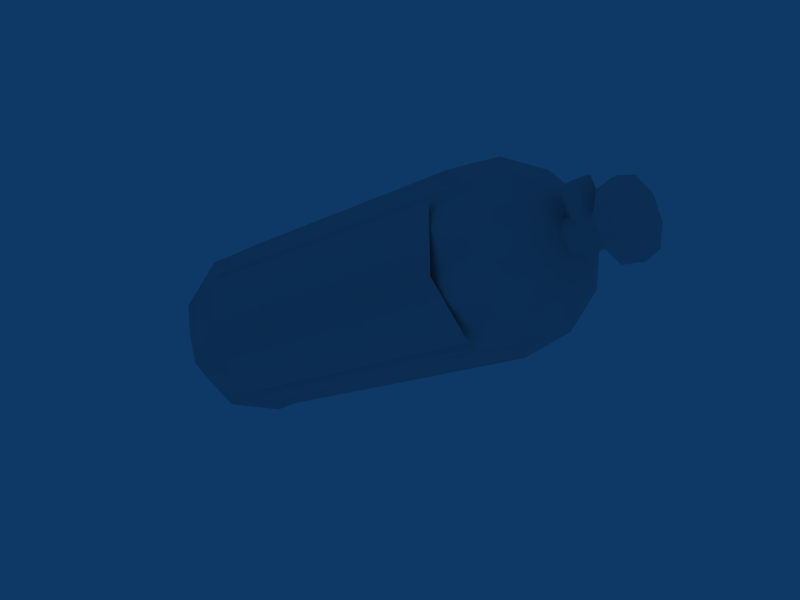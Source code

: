 # Source: nitrotank-small.blend  (saved by Blender 2.49.0; exported with 4.5.12 LTS)
import bpy
from mathutils import Matrix  # noqa: F401  (used for matrix-valued properties, if any)

bpy.ops.wm.read_factory_settings(use_empty=True)
scene = bpy.context.scene
scene.name = 'Scene'

# ---- collections
col_collection_1 = bpy.data.collections.new('Collection 1'); scene.collection.children.link(col_collection_1)

# ---- node groups
ng_auto_smooth = bpy.data.node_groups.new('Auto Smooth', 'GeometryNodeTree')
_s = ng_auto_smooth.interface.new_socket(name='Geometry', in_out='OUTPUT', socket_type='NodeSocketGeometry')
_s = ng_auto_smooth.interface.new_socket(name='Geometry', in_out='INPUT', socket_type='NodeSocketGeometry')
_s = ng_auto_smooth.interface.new_socket(name='Angle', in_out='INPUT', socket_type='NodeSocketFloat')
_s.subtype = 'ANGLE'
_s.min_value = 0.0
_s.max_value = 3.142
ng_auto_smooth.is_modifier = True
_N = ng_auto_smooth.nodes; _L = ng_auto_smooth.links
n0 = _N.new('NodeGroupOutput'); n0.name = 'Group Output'; n0.location = (480, -100)
n1 = _N.new('NodeGroupInput'); n1.name = 'Group Input'; n1.location = (-420, -300)
n2 = _N.new('NodeGroupInput'); n2.name = 'Group Input.001'; n2.location = (-60, -100)
n3 = _N.new('GeometryNodeSetShadeSmooth'); n3.name = 'Set Shade Smooth'; n3.location = (120, -100)
n3.domain = 'EDGE'
n4 = _N.new('GeometryNodeSetShadeSmooth'); n4.name = 'Set Shade Smooth.001'; n4.location = (300, -100)
n5 = _N.new('GeometryNodeInputMeshEdgeAngle'); n5.name = 'Edge Angle'; n5.location = (-420, -220)
n6 = _N.new('GeometryNodeInputEdgeSmooth'); n6.name = 'Is Edge Smooth'; n6.location = (-60, -160)
n7 = _N.new('GeometryNodeInputShadeSmooth'); n7.name = 'Is Face Smooth'; n7.location = (-240, -340)
n8 = _N.new('FunctionNodeBooleanMath'); n8.name = 'Boolean Math'; n8.location = (-60, -220)
n9 = _N.new('FunctionNodeCompare'); n9.name = 'Compare'; n9.location = (-240, -180)
n9.operation = 'LESS_EQUAL'
_L.new(n5.outputs[0], n9.inputs[0])
_L.new(n4.outputs[0], n0.inputs[0])
_L.new(n1.outputs[1], n9.inputs[1])
_L.new(n9.outputs[0], n8.inputs[0])
_L.new(n7.outputs[0], n8.inputs[1])
_L.new(n2.outputs[0], n3.inputs[0])
_L.new(n6.outputs[0], n3.inputs[1])
_L.new(n3.outputs[0], n4.inputs[0])
_L.new(n8.outputs[0], n3.inputs[2])
n0.is_active_output = True

# ---- world
world_world = bpy.data.worlds.new('World'); scene.world = world_world
world_world.color = (0.05656, 0.2208, 0.4)
world_world.use_sun_shadow = False
world_world.sun_shadow_jitter_overblur = 0.0
world_world.cycles.sampling_method = 'MANUAL'
world_world.cycles.sample_map_resolution = 256

# ---- meshes
me_smalltank_002 = bpy.data.meshes.new('SmallTank.002')
me_smalltank_002.from_pydata([(0.2919, 0.5183, -0.002434), (0.2373, 0.3608, -0.06675), (0.262, 0.4146, -0.09161), (0.2985, 0.433, -0.0483), (0.2991, 0.4867, -0.03937), (0.2836, 0.5135, -0.05065), (0.2752, 0.4735, -0.08748), (0.2245, 0.4794, -0.1188), (0.2043, 0.418, -0.1222), (0.1612, 0.4926, -0.1222), (0.1871, 0.5442, -0.09161), (0.2447, 0.5263, -0.08748), (0.2681, 0.5404, -0.03937), (0.2599, 0.5547, -0.01081), (0.2214, 0.5667, -0.0483), (0.1672, 0.5787, -0.02265), (0.1282, 0.5498, -0.06675), (0.1207, 0.5628, 0.01813), (0.1741, 0.5667, 0.05577), (0.2161, 0.5759, 0.01172), (0.2627, 0.5497, 0.02167), (0.2754, 0.5278, 0.04288), (0.2313, 0.5495, 0.0645), (0.2046, 0.5139, 0.107), (0.1423, 0.5255, 0.09277), (0.1828, 0.4553, 0.1222), (0.2445, 0.445, 0.107), (0.2599, 0.4999, 0.08534), (0.2918, 0.4992, 0.04288), (0.3045, 0.4774, 0.02167), (0.2886, 0.4503, 0.0645), (0.275, 0.3921, 0.05577), (0.2233, 0.3852, 0.09277), (0.2448, 0.3479, 0.01813), (0.2819, 0.3801, -0.02265), (0.3038, 0.4239, 0.01172), (0.3073, 0.4724, -0.01081)], [], [(4, 0, 36), (5, 0, 4), (12, 0, 5), (13, 0, 12), (20, 0, 13), (21, 0, 20), (28, 0, 21), (29, 0, 28), (36, 0, 29), (30, 35, 29), (35, 36, 29), (31, 34, 35), (31, 35, 30), (32, 33, 31), (33, 34, 31), (25, 32, 26), (32, 31, 26), (26, 31, 30), (26, 30, 27), (27, 30, 28), (30, 29, 28), (22, 27, 21), (27, 28, 21), (23, 26, 27), (23, 27, 22), (24, 25, 23), (25, 26, 23), (17, 24, 18), (24, 23, 18), (18, 23, 22), (18, 22, 19), (19, 22, 20), (22, 21, 20), (14, 19, 13), (19, 20, 13), (15, 18, 19), (15, 19, 14), (16, 17, 15), (17, 18, 15), (9, 16, 10), (16, 15, 10), (10, 15, 14), (10, 14, 11), (11, 14, 12), (14, 13, 12), (6, 11, 5), (11, 12, 5), (7, 10, 11), (7, 11, 6), (8, 9, 7), (9, 10, 7), (1, 8, 2), (8, 7, 2), (2, 7, 6), (2, 6, 3), (3, 6, 4), (6, 5, 4), (35, 3, 36), (3, 4, 36), (34, 2, 3), (34, 3, 35), (33, 1, 34), (1, 2, 34)])
me_smalltank_002.polygons.foreach_set('use_smooth', [True] * 63)
_uv = me_smalltank_002.uv_layers.new(name='UVTex')
_uv.uv.foreach_set('vector', [0.0, 0.0, 1.0, 0.0, 1.0, 1.0, 0.0, 0.0, 1.0, 0.0, 1.0, 1.0, 0.0, 0.0, 1.0, 0.0, 1.0, 1.0, 0.0, 0.0, 1.0, 0.0, 1.0, 1.0, 0.0, 0.0, 1.0, 0.0, 1.0, 1.0, 0.0, 0.0, 1.0, 0.0, 1.0, 1.0, 0.0, 0.0, 1.0, 0.0, 1.0, 1.0, 0.0, 0.0, 1.0, 0.0, 1.0, 1.0, 0.0, 0.0, 1.0, 0.0, 1.0, 1.0, 0.0, 0.0, 1.0, 0.0, 1.0, 1.0, 0.0, 0.0, 1.0, 0.0, 1.0, 1.0, 0.0, 0.0, 1.0, 0.0, 1.0, 1.0, 0.0, 0.0, 1.0, 0.0, 1.0, 1.0, 0.0, 0.0, 1.0, 0.0, 1.0, 1.0, 0.0, 0.0, 1.0, 0.0, 1.0, 1.0, 0.0, 0.0, 1.0, 0.0, 1.0, 1.0, 0.0, 0.0, 1.0, 0.0, 1.0, 1.0, 0.0, 0.0, 1.0, 0.0, 1.0, 1.0, 0.0, 0.0, 1.0, 0.0, 1.0, 1.0, 0.0, 0.0, 1.0, 0.0, 1.0, 1.0, 0.0, 0.0, 1.0, 0.0, 1.0, 1.0, 0.0, 0.0, 1.0, 0.0, 1.0, 1.0, 0.0, 0.0, 1.0, 0.0, 1.0, 1.0, 0.0, 0.0, 1.0, 0.0, 1.0, 1.0, 0.0, 0.0, 1.0, 0.0, 1.0, 1.0, 0.0, 0.0, 1.0, 0.0, 1.0, 1.0, 0.0, 0.0, 1.0, 0.0, 1.0, 1.0, 0.0, 0.0, 1.0, 0.0, 1.0, 1.0, 0.0, 0.0, 1.0, 0.0, 1.0, 1.0, 0.0, 0.0, 1.0, 0.0, 1.0, 1.0, 0.0, 0.0, 1.0, 0.0, 1.0, 1.0, 0.0, 0.0, 1.0, 0.0, 1.0, 1.0, 0.0, 0.0, 1.0, 0.0, 1.0, 1.0, 0.0, 0.0, 1.0, 0.0, 1.0, 1.0, 0.0, 0.0, 1.0, 0.0, 1.0, 1.0, 0.0, 0.0, 1.0, 0.0, 1.0, 1.0, 0.0, 0.0, 1.0, 0.0, 1.0, 1.0, 0.0, 0.0, 1.0, 0.0, 1.0, 1.0, 0.0, 0.0, 1.0, 0.0, 1.0, 1.0, 0.0, 0.0, 1.0, 0.0, 1.0, 1.0, 0.0, 0.0, 1.0, 0.0, 1.0, 1.0, 0.0, 0.0, 1.0, 0.0, 1.0, 1.0, 0.0, 0.0, 1.0, 0.0, 1.0, 1.0, 0.0, 0.0, 1.0, 0.0, 1.0, 1.0, 0.0, 0.0, 1.0, 0.0, 1.0, 1.0, 0.0, 0.0, 1.0, 0.0, 1.0, 1.0, 0.0, 0.0, 1.0, 0.0, 1.0, 1.0, 0.0, 0.0, 1.0, 0.0, 1.0, 1.0, 0.0, 0.0, 1.0, 0.0, 1.0, 1.0, 0.0, 0.0, 1.0, 0.0, 1.0, 1.0, 0.0, 0.0, 1.0, 0.0, 1.0, 1.0, 0.0, 0.0, 1.0, 0.0, 1.0, 1.0, 0.0, 0.0, 1.0, 0.0, 1.0, 1.0, 0.0, 0.0, 1.0, 0.0, 1.0, 1.0, 0.0, 0.0, 1.0, 0.0, 1.0, 1.0, 0.0, 0.0, 1.0, 0.0, 1.0, 1.0, 0.0, 0.0, 1.0, 0.0, 1.0, 1.0, 0.0, 0.0, 1.0, 0.0, 1.0, 1.0, 0.0, 0.0, 1.0, 0.0, 1.0, 1.0, 0.0, 0.0, 1.0, 0.0, 1.0, 1.0, 0.0, 0.0, 1.0, 0.0, 1.0, 1.0, 0.0, 0.0, 1.0, 0.0, 1.0, 1.0, 0.0, 0.0, 1.0, 0.0, 1.0, 1.0])
me_smalltank_002.use_remesh_preserve_volume = False
me_smalltank_002.use_remesh_preserve_attributes = False
me_smalltank_002.use_mirror_vertex_groups = False
me_smalltank_002.update()
me_smalltank_001 = bpy.data.meshes.new('SmallTank.001')
me_smalltank_001.from_pydata([(0.2373, 0.3608, -0.06675), (0.2043, 0.418, -0.1222), (0.1612, 0.4926, -0.1222), (0.1282, 0.5498, -0.06675), (0.1207, 0.5628, 0.01813), (0.1423, 0.5255, 0.09277), (0.1828, 0.4553, 0.1222), (0.2233, 0.3852, 0.09277), (0.2448, 0.3479, 0.01813), (-0.2765, 0.1885, 0.002144), (-0.2756, 0.2152, -0.05838), (-0.2921, 0.2438, -0.03074), (-0.2958, 0.2502, 0.01161), (-0.2851, 0.2316, 0.04885), (-0.2649, 0.1966, 0.06355), (-0.2447, 0.1616, 0.04885), (-0.2339, 0.143, 0.01161), (-0.2541, 0.178, -0.05838), (-0.2377, 0.1495, -0.03074), (-0.1363, 0.1281, -0.02559), (-0.1438, 0.141, 0.05929), (-0.1768, 0.1982, 0.1147), (-0.2199, 0.2728, 0.1147), (-0.2529, 0.33, 0.05929), (-0.2604, 0.343, -0.02559), (-0.2389, 0.3057, -0.1002), (-0.1984, 0.2355, -0.1297), (-0.1579, 0.1654, -0.1002), (-0.2475, 0.1287, -0.08108), (-0.2059, 0.1046, -0.06547), (-0.239, 0.1618, -0.1209), (-0.2812, 0.187, -0.1056), (-0.3149, 0.2454, -0.08108), (-0.2821, 0.2364, -0.1209), (-0.3151, 0.2936, -0.06547), (-0.3328, 0.2764, -0.01902), (-0.3266, 0.2656, 0.05156), (-0.3225, 0.3066, 0.01941), (-0.301, 0.2693, 0.09405), (-0.2991, 0.2181, 0.09763), (-0.2633, 0.156, 0.09763), (-0.2605, 0.1991, 0.1235), (-0.22, 0.129, 0.09405), (-0.2358, 0.1085, 0.05156), (-0.2296, 0.09768, -0.01902), (-0.1985, 0.09167, 0.01941)], [], [(28, 18, 17), (28, 44, 18), (44, 16, 18), (44, 43, 16), (43, 15, 16), (43, 40, 15), (40, 14, 15), (40, 39, 14), (39, 13, 14), (39, 36, 13), (36, 12, 13), (36, 35, 12), (35, 11, 12), (35, 32, 11), (32, 10, 11), (32, 31, 10), (31, 17, 10), (31, 28, 17), (10, 17, 9), (11, 10, 9), (12, 11, 9), (13, 12, 9), (14, 13, 9), (15, 14, 9), (16, 15, 9), (18, 16, 9), (17, 18, 9), (19, 45, 29), (29, 27, 19), (42, 21, 41), (42, 20, 21), (41, 22, 38), (41, 21, 22), (45, 20, 42), (45, 19, 20), (38, 23, 37), (38, 22, 23), (37, 24, 34), (37, 23, 24), (34, 25, 33), (34, 24, 25), (33, 26, 30), (33, 25, 26), (30, 27, 29), (30, 26, 27), (45, 43, 44), (45, 42, 43), (40, 42, 41), (40, 43, 42), (39, 41, 38), (39, 40, 41), (36, 38, 37), (36, 39, 38), (35, 37, 34), (35, 36, 37), (32, 34, 33), (32, 35, 34), (31, 33, 30), (31, 32, 33), (28, 30, 29), (28, 31, 30), (29, 44, 28), (29, 45, 44), (27, 26, 1), (1, 0, 27), (26, 25, 2), (26, 2, 1), (25, 24, 3), (25, 3, 2), (24, 23, 4), (24, 4, 3), (23, 22, 5), (23, 5, 4), (22, 21, 6), (22, 6, 5), (21, 20, 7), (21, 7, 6), (20, 19, 8), (20, 8, 7), (27, 0, 19), (19, 0, 8)])
me_smalltank_001.polygons.foreach_set('use_smooth', [True] * 81)
_uv = me_smalltank_001.uv_layers.new(name='UVTex')
_uv.uv.foreach_set('vector', [0.0, 0.0, 1.0, 0.0, 1.0, 1.0, 0.0, 0.0, 1.0, 0.0, 1.0, 1.0, 0.0, 0.0, 1.0, 0.0, 1.0, 1.0, 0.0, 0.0, 1.0, 0.0, 1.0, 1.0, 0.0, 0.0, 1.0, 0.0, 1.0, 1.0, 0.0, 0.0, 1.0, 0.0, 1.0, 1.0, 0.0, 0.0, 1.0, 0.0, 1.0, 1.0, 0.0, 0.0, 1.0, 0.0, 1.0, 1.0, 0.0, 0.0, 1.0, 0.0, 1.0, 1.0, 0.0, 0.0, 1.0, 0.0, 1.0, 1.0, 0.0, 0.0, 1.0, 0.0, 1.0, 1.0, 0.0, 0.0, 1.0, 0.0, 1.0, 1.0, 0.0, 0.0, 1.0, 0.0, 1.0, 1.0, 0.0, 0.0, 1.0, 0.0, 1.0, 1.0, 0.0, 0.0, 1.0, 0.0, 1.0, 1.0, 0.0, 0.0, 1.0, 0.0, 1.0, 1.0, 0.0, 0.0, 1.0, 0.0, 1.0, 1.0, 0.0, 0.0, 1.0, 0.0, 1.0, 1.0, 0.0, 0.0, 1.0, 0.0, 1.0, 1.0, 0.0, 0.0, 1.0, 0.0, 1.0, 1.0, 0.0, 0.0, 1.0, 0.0, 1.0, 1.0, 0.0, 0.0, 1.0, 0.0, 1.0, 1.0, 0.0, 0.0, 1.0, 0.0, 1.0, 1.0, 0.0, 0.0, 1.0, 0.0, 1.0, 1.0, 0.0, 0.0, 1.0, 0.0, 1.0, 1.0, 0.0, 0.0, 1.0, 0.0, 1.0, 1.0, 0.0, 0.0, 1.0, 0.0, 1.0, 1.0, 0.0, 0.0, 1.0, 0.0, 1.0, 1.0, 0.0, 0.0, 1.0, 0.0, 1.0, 1.0, 0.0, 0.0, 1.0, 0.0, 1.0, 1.0, 0.0, 0.0, 1.0, 0.0, 1.0, 1.0, 0.0, 0.0, 1.0, 0.0, 1.0, 1.0, 0.0, 0.0, 1.0, 0.0, 1.0, 1.0, 0.0, 0.0, 1.0, 0.0, 1.0, 1.0, 0.0, 0.0, 1.0, 0.0, 1.0, 1.0, 0.0, 0.0, 1.0, 0.0, 1.0, 1.0, 0.0, 0.0, 1.0, 0.0, 1.0, 1.0, 0.0, 0.0, 1.0, 0.0, 1.0, 1.0, 0.0, 0.0, 1.0, 0.0, 1.0, 1.0, 0.0, 0.0, 1.0, 0.0, 1.0, 1.0, 0.0, 0.0, 1.0, 0.0, 1.0, 1.0, 0.0, 0.0, 1.0, 0.0, 1.0, 1.0, 0.0, 0.0, 1.0, 0.0, 1.0, 1.0, 0.0, 0.0, 1.0, 0.0, 1.0, 1.0, 0.0, 0.0, 1.0, 0.0, 1.0, 1.0, 0.0, 0.0, 1.0, 0.0, 1.0, 1.0, 0.0, 0.0, 1.0, 0.0, 1.0, 1.0, 0.0, 0.0, 1.0, 0.0, 1.0, 1.0, 0.0, 0.0, 1.0, 0.0, 1.0, 1.0, 0.0, 0.0, 1.0, 0.0, 1.0, 1.0, 0.0, 0.0, 1.0, 0.0, 1.0, 1.0, 0.0, 0.0, 1.0, 0.0, 1.0, 1.0, 0.0, 0.0, 1.0, 0.0, 1.0, 1.0, 0.0, 0.0, 1.0, 0.0, 1.0, 1.0, 0.0, 0.0, 1.0, 0.0, 1.0, 1.0, 0.0, 0.0, 1.0, 0.0, 1.0, 1.0, 0.0, 0.0, 1.0, 0.0, 1.0, 1.0, 0.0, 0.0, 1.0, 0.0, 1.0, 1.0, 0.0, 0.0, 1.0, 0.0, 1.0, 1.0, 0.0, 0.0, 1.0, 0.0, 1.0, 1.0, 0.0, 0.0, 1.0, 0.0, 1.0, 1.0, 0.0, 0.0, 1.0, 0.0, 1.0, 1.0, 0.0, 0.0, 1.0, 0.0, 1.0, 1.0, 0.0, 0.0, 1.0, 0.0, 1.0, 1.0, 1.0, 0.0, 1.0, 1.0, 0.0, 0.0, 0.0, 0.0, 1.0, 0.0, 1.0, 1.0, 0.0, 0.0, 1.0, 0.0, 1.0, 1.0, 0.0, 0.0, 1.0, 0.0, 1.0, 1.0, 0.0, 0.0, 1.0, 0.0, 1.0, 1.0, 0.0, 0.0, 1.0, 0.0, 1.0, 1.0, 0.0, 0.0, 1.0, 0.0, 1.0, 1.0, 0.0, 0.0, 1.0, 0.0, 1.0, 1.0, 0.0, 0.0, 1.0, 0.0, 1.0, 1.0, 0.0, 0.0, 1.0, 0.0, 1.0, 1.0, 0.0, 0.0, 1.0, 0.0, 1.0, 1.0, 0.0, 0.0, 1.0, 0.0, 1.0, 1.0, 0.0, 0.0, 1.0, 0.0, 1.0, 1.0, 0.0, 0.0, 1.0, 0.0, 1.0, 1.0, 0.0, 0.0, 1.0, 0.0, 1.0, 1.0, 1.0, 0.0, 1.0, 1.0, 0.0, 0.0, 0.0, 0.0, 1.0, 0.0, 1.0, 1.0])
me_smalltank_001.use_remesh_preserve_volume = False
me_smalltank_001.use_remesh_preserve_attributes = False
me_smalltank_001.use_mirror_vertex_groups = False
me_smalltank_001.update()
me_smalltank = bpy.data.meshes.new('SmallTank')
me_smalltank.from_pydata([(0.3648, 0.5198, -0.03536), (0.372, 0.5073, -0.004358), (0.3676, 0.5149, 0.02868), (0.3536, 0.5392, 0.0483), (0.3366, 0.5687, 0.04532), (0.3245, 0.5897, 0.02113), (0.323, 0.5922, -0.01294), (0.3328, 0.5752, -0.04096), (0.3493, 0.5466, -0.04981), (0.3868, 0.5218, -0.02138), (0.3882, 0.5192, 0.01269), (0.3784, 0.5362, 0.04071), (0.3619, 0.5648, 0.04956), (0.3464, 0.5916, 0.03511), (0.3392, 0.6041, 0.004109), (0.3436, 0.5965, -0.02893), (0.3576, 0.5722, -0.04854), (0.3747, 0.5427, -0.04556), (0.2912, 0.4973, -0.01974), (0.2948, 0.4911, 0.000736), (0.289, 0.5011, 0.01911), (0.2782, 0.5197, 0.02153), (0.2706, 0.533, 0.006194), (0.2718, 0.5309, -0.01536), (0.281, 0.515, -0.02691), (0.3569, 0.5434, -0.02472), (0.3638, 0.5315, -0.007929), (0.3615, 0.5355, 0.01328), (0.3518, 0.5523, 0.02293), (0.342, 0.5694, 0.01377), (0.3394, 0.5738, -0.007321), (0.3461, 0.5622, -0.02445), (0.2886, 0.5855, -0.0208), (0.2736, 0.5768, -0.01878), (0.2657, 0.5723, -0.004035), (0.2707, 0.5752, 0.01232), (0.2849, 0.5834, 0.01797), (0.2976, 0.5907, 0.008661), (0.2992, 0.5916, -0.008594), (0.3249, 0.5372, -0.0162), (0.3108, 0.529, -0.02194), (0.298, 0.5216, -0.0127), (0.2963, 0.5207, 0.004543), (0.307, 0.5268, 0.01681), (0.3219, 0.5354, 0.01487), (0.3299, 0.5401, 0.000177), (0.2879, 0.5735, -0.001895), (-0.1748, 0.1727, -0.1183), (-0.2194, 0.2499, -0.134), (-0.2586, 0.3178, -0.08873), (-0.2586, 0.3178, 0.08135), (-0.2194, 0.2499, 0.1266), (-0.1748, 0.1727, 0.1109), (0.2257, 0.403, 0.1108), (0.1811, 0.4802, 0.1266), (0.1419, 0.5481, 0.08131), (0.1414, 0.5491, -0.08865), (0.1805, 0.4812, -0.1339), (0.2251, 0.404, -0.1182)], [], [(9, 17, 16), (9, 16, 15), (10, 9, 15), (10, 15, 14), (11, 10, 14), (11, 14, 13), (12, 11, 13), (17, 0, 8), (9, 0, 17), (7, 16, 8), (16, 17, 8), (6, 15, 7), (15, 16, 7), (5, 14, 6), (14, 15, 6), (4, 13, 5), (13, 14, 5), (3, 12, 4), (12, 13, 4), (2, 11, 3), (11, 12, 3), (1, 10, 2), (10, 11, 2), (0, 9, 1), (9, 10, 1), (24, 31, 25), (24, 25, 18), (23, 30, 31), (23, 31, 24), (22, 29, 30), (22, 30, 23), (21, 28, 29), (21, 29, 22), (20, 27, 28), (20, 28, 21), (19, 26, 27), (19, 27, 20), (18, 25, 26), (18, 26, 19), (4, 5, 3), (3, 5, 6), (3, 6, 2), (2, 6, 7), (2, 7, 1), (1, 7, 8), (8, 0, 1), (26, 25, 31), (26, 31, 30), (27, 26, 30), (27, 30, 29), (28, 27, 29), (46, 32, 33), (46, 33, 34), (46, 34, 35), (46, 35, 36), (46, 36, 37), (46, 37, 38), (46, 38, 32), (38, 45, 39), (38, 39, 32), (37, 44, 45), (37, 45, 38), (36, 43, 44), (36, 44, 37), (35, 42, 43), (35, 43, 36), (34, 41, 42), (34, 42, 35), (33, 40, 41), (33, 41, 34), (32, 39, 40), (32, 40, 33), (52, 53, 54), (51, 54, 55), (51, 52, 54), (50, 51, 55), (48, 56, 57), (48, 49, 56), (47, 57, 58), (47, 48, 57)])
me_smalltank.polygons.foreach_set('use_smooth', [1, 1, 1, 1, 1, 1, 1, 1, 1, 1, 1, 1, 1, 1, 1, 1, 1, 1, 1, 1, 1, 1, 1, 1, 1, 1, 1, 1, 1, 1, 1, 1, 1, 1, 1, 1, 1, 1, 1, 1, 1, 1, 1, 1, 1, 1, 0, 0, 0, 0, 0, 1, 1, 1, 1, 1, 1, 1, 1, 1, 1, 1, 1, 1, 1, 1, 1, 1, 1, 1, 1, 1, 1, 1, 1, 1, 1, 1, 1, 1])
_uv = me_smalltank.uv_layers.new(name='UVTex')
_uv.uv.foreach_set('vector', [0.8858, 0.01762, 0.9409, 0.01762, 0.9831, 0.08842, 0.8858, 0.01762, 0.9831, 0.08842, 0.9927, 0.1969, 0.8436, 0.08842, 0.8858, 0.01762, 0.9927, 0.1969, 0.8436, 0.08842, 0.9927, 0.1969, 0.9651, 0.2923, 0.8341, 0.1969, 0.8436, 0.08842, 0.9651, 0.2923, 0.8341, 0.1969, 0.9651, 0.2923, 0.9134, 0.33, 0.8616, 0.2923, 0.8341, 0.1969, 0.9134, 0.33, 0.9219, 0.875, 0.9961, 0.8438, 0.9961, 0.9062, 0.9219, 0.8125, 0.9961, 0.8438, 0.9219, 0.875, 0.9961, 0.9609, 0.9219, 0.9219, 0.9961, 0.9062, 0.9219, 0.9219, 0.9219, 0.875, 0.9961, 0.9062, 0.9961, 0.4531, 0.9219, 0.4219, 0.9961, 0.3906, 0.9219, 0.4219, 0.9219, 0.3516, 0.9961, 0.3906, 0.9961, 0.5156, 0.9219, 0.4844, 0.9961, 0.4531, 0.9219, 0.4844, 0.9219, 0.4219, 0.9961, 0.4531, 0.9961, 0.5859, 0.9219, 0.5547, 0.9961, 0.5156, 0.9219, 0.5547, 0.9219, 0.4844, 0.9961, 0.5156, 0.9961, 0.6484, 0.9219, 0.6094, 0.9961, 0.5859, 0.9219, 0.6094, 0.9219, 0.5547, 0.9961, 0.5859, 0.9961, 0.7188, 0.9219, 0.6797, 0.9961, 0.6484, 0.9219, 0.6797, 0.9219, 0.6094, 0.9961, 0.6484, 0.9961, 0.7734, 0.9219, 0.7422, 0.9961, 0.7188, 0.9219, 0.7422, 0.9219, 0.6797, 0.9961, 0.7188, 0.9961, 0.8438, 0.9219, 0.8125, 0.9961, 0.7734, 0.9219, 0.8125, 0.9219, 0.7422, 0.9961, 0.7734, 0.8026, 0.009806, 0.8206, 0.3198, 0.7743, 0.3198, 0.8026, 0.009806, 0.7743, 0.3198, 0.7562, 0.009806, 0.5236, 0.009806, 0.5415, 0.3198, 0.4955, 0.3198, 0.5236, 0.009806, 0.4955, 0.3198, 0.4775, 0.009806, 0.5697, 0.009806, 0.5877, 0.3198, 0.5415, 0.3198, 0.5697, 0.009806, 0.5415, 0.3198, 0.5236, 0.009806, 0.616, 0.009806, 0.6341, 0.3198, 0.5877, 0.3198, 0.616, 0.009806, 0.5877, 0.3198, 0.5697, 0.009806, 0.6626, 0.009806, 0.6808, 0.3198, 0.6341, 0.3198, 0.6626, 0.009806, 0.6341, 0.3198, 0.616, 0.009806, 0.7095, 0.009806, 0.7277, 0.3198, 0.6808, 0.3198, 0.7095, 0.009806, 0.6808, 0.3198, 0.6626, 0.009806, 0.7562, 0.009806, 0.7743, 0.3198, 0.7277, 0.3198, 0.7562, 0.009806, 0.7277, 0.3198, 0.7095, 0.009806, 0.8616, 0.2923, 0.9134, 0.33, 0.8341, 0.1969, 0.8341, 0.1969, 0.9134, 0.33, 0.9651, 0.2923, 0.8341, 0.1969, 0.9651, 0.2923, 0.8436, 0.08842, 0.8436, 0.08842, 0.9651, 0.2923, 0.9927, 0.1969, 0.8436, 0.08842, 0.9927, 0.1969, 0.8858, 0.01762, 0.8858, 0.01762, 0.9927, 0.1969, 0.9831, 0.08842, 0.9831, 0.08842, 0.9409, 0.01762, 0.8858, 0.01762, 0.1367, 0.1641, 0.1172, 0.2422, 0.07422, 0.2656, 0.1367, 0.1641, 0.07422, 0.2656, 0.03906, 0.2109, 0.1172, 0.08594, 0.1367, 0.1641, 0.03906, 0.2109, 0.1172, 0.08594, 0.03906, 0.2109, 0.03906, 0.1172, 0.07422, 0.0625, 0.1172, 0.08594, 0.03906, 0.1172, 0.07881, 0.1639, 0.003632, 0.2157, 0.0117, 0.07867, 0.07881, 0.1639, 0.0117, 0.07867, 0.0703, 0.005842, 0.07881, 0.1639, 0.0703, 0.005842, 0.1353, 0.05206, 0.07881, 0.1639, 0.1353, 0.05206, 0.1578, 0.1825, 0.07881, 0.1639, 0.1578, 0.1825, 0.1208, 0.299, 0.07881, 0.1639, 0.1208, 0.299, 0.05217, 0.3138, 0.07881, 0.1639, 0.05217, 0.3138, 0.003632, 0.2157, 0.3839, 0.3198, 0.3655, 0.008609, 0.4029, 0.008609, 0.3839, 0.3198, 0.4029, 0.008609, 0.421, 0.3198, 0.347, 0.3198, 0.3281, 0.008609, 0.3655, 0.008609, 0.347, 0.3198, 0.3655, 0.008609, 0.3839, 0.3198, 0.3102, 0.3198, 0.2908, 0.008609, 0.3281, 0.008609, 0.3102, 0.3198, 0.3281, 0.008609, 0.347, 0.3198, 0.2731, 0.3198, 0.2537, 0.008609, 0.2908, 0.008609, 0.2731, 0.3198, 0.2908, 0.008609, 0.3102, 0.3198, 0.2358, 0.3198, 0.2168, 0.008609, 0.2537, 0.008609, 0.2358, 0.3198, 0.2537, 0.008609, 0.2731, 0.3198, 0.1983, 0.3198, 0.1799, 0.008609, 0.2168, 0.008609, 0.1983, 0.3198, 0.2168, 0.008609, 0.2358, 0.3198, 0.421, 0.3198, 0.4029, 0.008609, 0.4399, 0.008609, 0.421, 0.3198, 0.4399, 0.008609, 0.4583, 0.3198, 0.003906, 0.3438, 0.8789, 0.3438, 0.8789, 0.6719, 0.003906, 0.6797, 0.8789, 0.6719, 0.8789, 0.9922, 0.003906, 0.6797, 0.003906, 0.3438, 0.8789, 0.6719, 0.003906, 0.9922, 0.003906, 0.6797, 0.8789, 0.9922, 0.8789, 0.6797, 0.003906, 0.9922, 0.003906, 0.6797, 0.8789, 0.6797, 0.8789, 0.9922, 0.003906, 0.9922, 0.8789, 0.3438, 0.003906, 0.6797, 0.003906, 0.3438, 0.8789, 0.3438, 0.8789, 0.6797, 0.003906, 0.6797])
me_smalltank.use_remesh_preserve_volume = False
me_smalltank.use_remesh_preserve_attributes = False
me_smalltank.use_mirror_vertex_groups = False
me_smalltank.update()

# ---- objects
ob_smalltank_2 = bpy.data.objects.new('SmallTank_2', me_smalltank_002)
ob_smalltank_1 = bpy.data.objects.new('SmallTank_1', me_smalltank_001)
ob_smalltank_0 = bpy.data.objects.new('SmallTank_0', me_smalltank)

# ---- transforms, parenting, visibility, modifiers, constraints
ob_smalltank_2.location = (0.0, 0.0, 0.0)
ob_smalltank_2.rotation_euler = (1.571, -0.0, 0.0)
ob_smalltank_2.lock_rotations_4d = False
ob_smalltank_2.empty_display_type = 'ARROWS'
ob_smalltank_2.lineart.crease_threshold = 0.0
_m = ob_smalltank_2.modifiers.new('Auto Smooth', 'NODES')
_m.node_group = ng_auto_smooth
_gi = [s.identifier for s in ng_auto_smooth.interface.items_tree if s.item_type == 'SOCKET' and s.in_out == 'INPUT']
_m[_gi[1]] = 1.222  # 'Angle'
ob_smalltank_1.location = (0.0, 0.0, 0.0)
ob_smalltank_1.rotation_euler = (1.571, -0.0, 0.0)
ob_smalltank_1.lock_rotations_4d = False
ob_smalltank_1.empty_display_type = 'ARROWS'
ob_smalltank_1.lineart.crease_threshold = 0.0
_m = ob_smalltank_1.modifiers.new('Auto Smooth', 'NODES')
_m.node_group = ng_auto_smooth
_gi = [s.identifier for s in ng_auto_smooth.interface.items_tree if s.item_type == 'SOCKET' and s.in_out == 'INPUT']
_m[_gi[1]] = 1.222  # 'Angle'
ob_smalltank_0.location = (0.0, 0.0, 0.0)
ob_smalltank_0.rotation_euler = (1.571, -0.0, 0.0)
ob_smalltank_0.lock_rotations_4d = False
ob_smalltank_0.empty_display_type = 'ARROWS'
ob_smalltank_0.lineart.crease_threshold = 0.0
_m = ob_smalltank_0.modifiers.new('Auto Smooth', 'NODES')
_m.node_group = ng_auto_smooth
_gi = [s.identifier for s in ng_auto_smooth.interface.items_tree if s.item_type == 'SOCKET' and s.in_out == 'INPUT']
_m[_gi[1]] = 1.222  # 'Angle'

# ---- collection membership
col_collection_1.objects.link(ob_smalltank_2)
col_collection_1.objects.link(ob_smalltank_1)
col_collection_1.objects.link(ob_smalltank_0)

# ---- scene / render settings (as saved in the file)
scene.frame_start = 1; scene.frame_end = 250; scene.frame_set(1)
scene.render.engine = 'BLENDER_EEVEE_NEXT'
scene.render.image_settings.file_format = 'JPEG'
scene.render.image_settings.color_mode = 'RGB'
scene.render.image_settings.compression = 90
scene.render.resolution_x = 800
scene.render.resolution_y = 600
scene.render.pixel_aspect_x = 100.0
scene.render.pixel_aspect_y = 100.0
scene.render.fps = 25
scene.render.dither_intensity = 0.0
scene.render.use_compositing = False
scene.render.use_sequencer = False
scene.render.bake_margin = 2
scene.render.bake_bias = 0.0
scene.render.use_stamp_time = False
scene.render.use_stamp_date = False
scene.render.use_stamp_frame = False
scene.render.use_stamp_camera = False
scene.render.use_stamp_scene = False
scene.render.use_stamp_filename = False
scene.render.use_stamp_render_time = False
scene.render.stamp_font_size = 0
scene.cycles.use_denoising = False
scene.cycles.samples = 10
scene.cycles.sampling_pattern = 'TABULATED_SOBOL'
scene.cycles.light_sampling_threshold = 0.0
scene.cycles.use_adaptive_sampling = False
scene.cycles.use_light_tree = False
scene.cycles.blur_glossy = 0.0
scene.cycles.volume_bounces = 1
scene.cycles.pixel_filter_type = 'GAUSSIAN'
scene.cycles.sample_clamp_indirect = 0.0
scene.view_settings.view_transform = 'Raw'
bpy.context.view_layer.update()

# ---- added for rendering (the .blend has no active camera): camera
cam_auto = bpy.data.cameras.new('AutoCamera')
cam_auto.lens = 50.0
cam_auto.sensor_width = 36.0
cam_auto.clip_end = 1000.0
ob_auto_camera = bpy.data.objects.new('AutoCamera', cam_auto)
scene.collection.objects.link(ob_auto_camera)
ob_auto_camera.location = (0.88096, -1.02019, 1.03049)
ob_auto_camera.rotation_euler = (1.09748, -7.21219e-08, 0.694738)
scene.camera = ob_auto_camera
bpy.context.view_layer.update()

